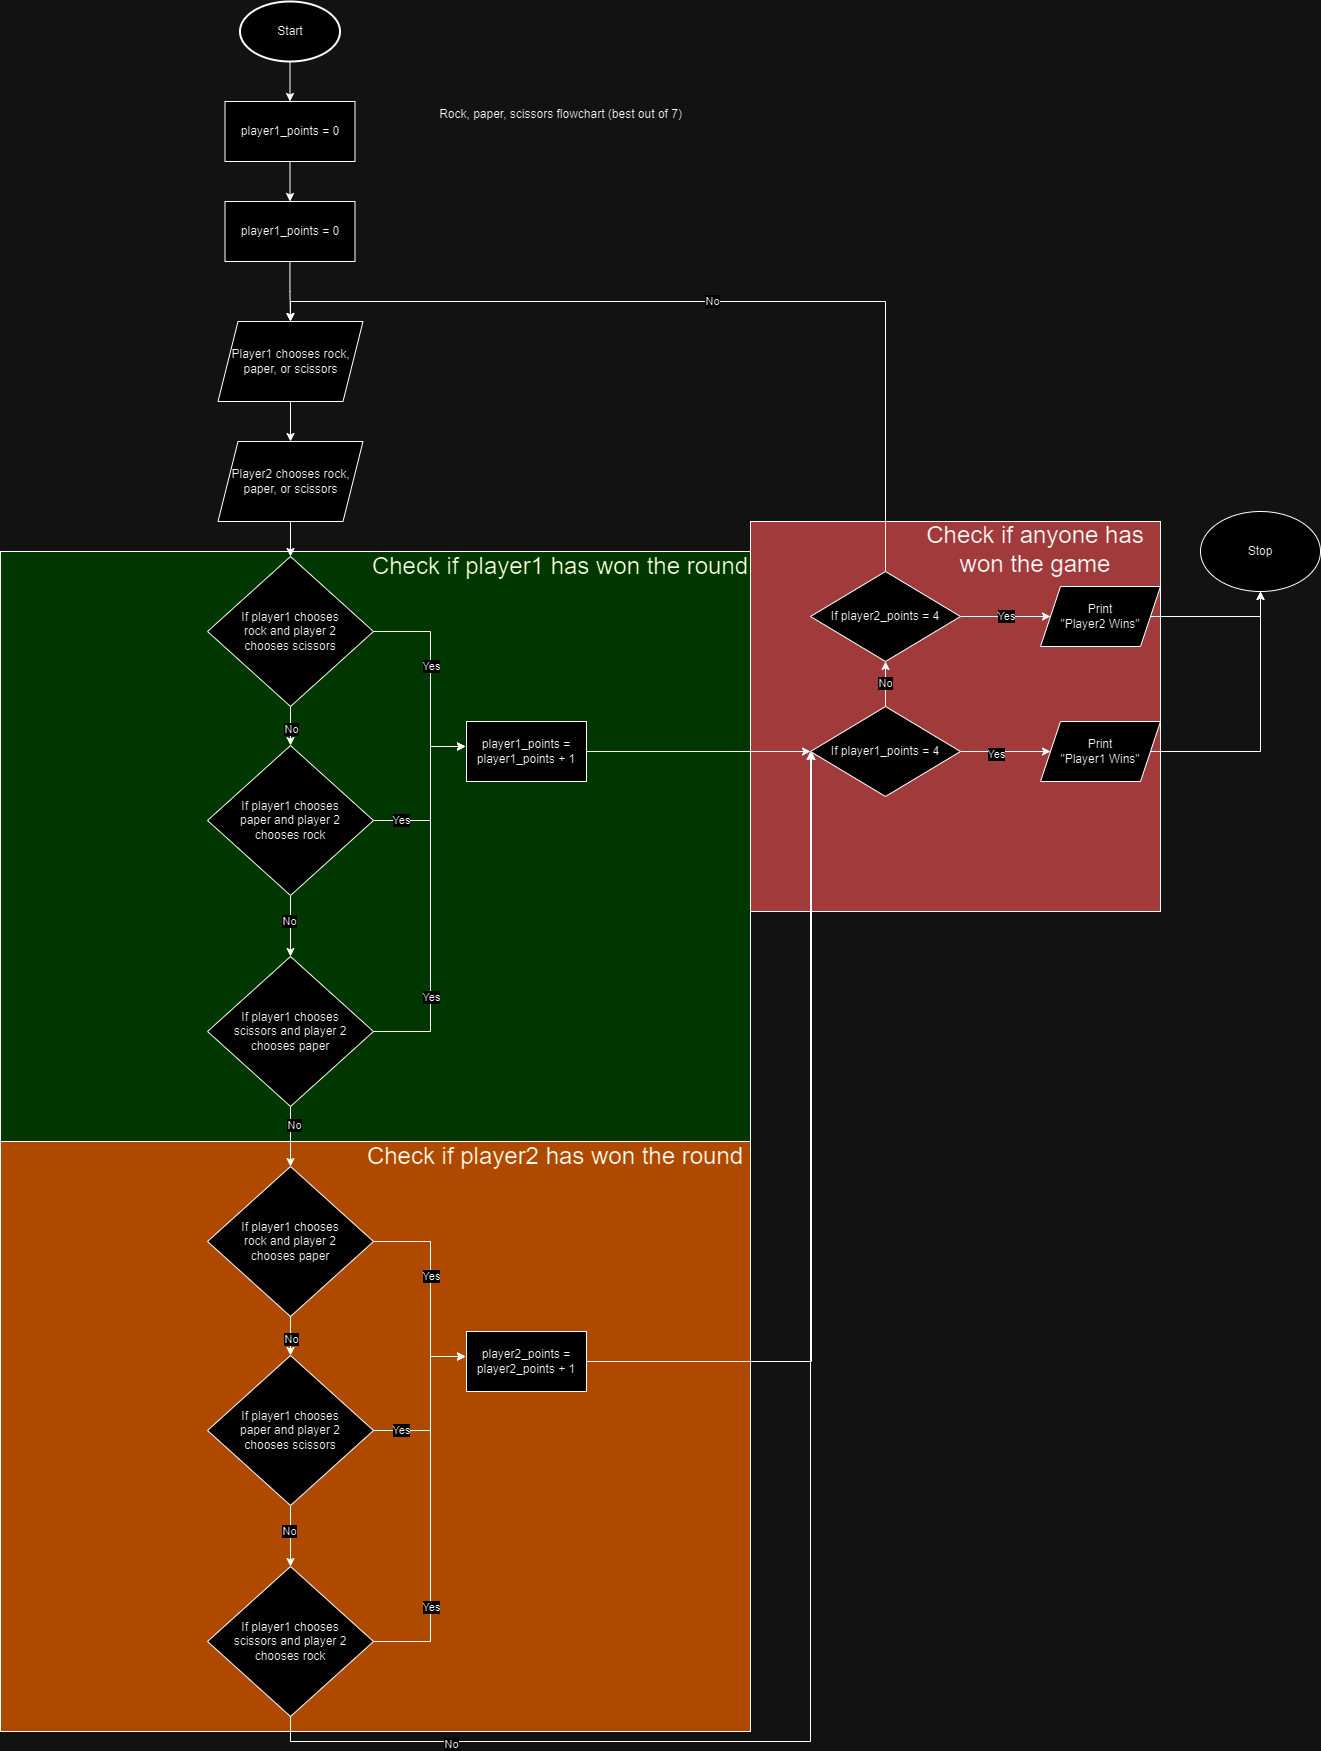

The diagram above was exported from draw.io. Its source (the exported page's mxGraphModel, read from the mxfile embedded in the PNG):
<mxGraphModel dx="1500" dy="763" grid="1" gridSize="10" guides="1" tooltips="1" connect="1" arrows="1" fold="1" page="1" pageScale="1" pageWidth="850" pageHeight="1100" math="0" shadow="0">
  <root>
    <mxCell id="0" />
    <mxCell id="1" parent="0" />
    <mxCell id="J7d7zZHs1B7BoOPt_OGj-100" value="" style="rounded=0;whiteSpace=wrap;html=1;fillColor=#FF9999;" parent="1" vertex="1">
      <mxGeometry x="750" y="530" width="410" height="390" as="geometry" />
    </mxCell>
    <mxCell id="J7d7zZHs1B7BoOPt_OGj-96" value="" style="rounded=0;whiteSpace=wrap;html=1;fillColor=#FF9933;" parent="1" vertex="1">
      <mxGeometry y="1150" width="750" height="590" as="geometry" />
    </mxCell>
    <mxCell id="J7d7zZHs1B7BoOPt_OGj-92" value="" style="rounded=0;whiteSpace=wrap;html=1;fillColor=#B3FF66;" parent="1" vertex="1">
      <mxGeometry y="560" width="750" height="590" as="geometry" />
    </mxCell>
    <mxCell id="J7d7zZHs1B7BoOPt_OGj-89" value="" style="edgeStyle=orthogonalEdgeStyle;rounded=0;orthogonalLoop=1;jettySize=auto;html=1;" parent="1" source="J7d7zZHs1B7BoOPt_OGj-1" target="J7d7zZHs1B7BoOPt_OGj-87" edge="1">
      <mxGeometry relative="1" as="geometry" />
    </mxCell>
    <mxCell id="J7d7zZHs1B7BoOPt_OGj-1" value="Start" style="strokeWidth=2;html=1;shape=mxgraph.flowchart.start_1;whiteSpace=wrap;" parent="1" vertex="1">
      <mxGeometry x="239.5" y="10" width="100" height="60" as="geometry" />
    </mxCell>
    <mxCell id="J7d7zZHs1B7BoOPt_OGj-85" value="" style="edgeStyle=orthogonalEdgeStyle;rounded=0;orthogonalLoop=1;jettySize=auto;html=1;" parent="1" source="J7d7zZHs1B7BoOPt_OGj-2" target="J7d7zZHs1B7BoOPt_OGj-4" edge="1">
      <mxGeometry relative="1" as="geometry" />
    </mxCell>
    <mxCell id="J7d7zZHs1B7BoOPt_OGj-2" value="Player1 chooses rock, paper, or scissors" style="shape=parallelogram;perimeter=parallelogramPerimeter;whiteSpace=wrap;html=1;fixedSize=1;" parent="1" vertex="1">
      <mxGeometry x="217.5" y="330" width="145" height="80" as="geometry" />
    </mxCell>
    <mxCell id="J7d7zZHs1B7BoOPt_OGj-84" value="" style="edgeStyle=orthogonalEdgeStyle;rounded=0;orthogonalLoop=1;jettySize=auto;html=1;" parent="1" source="J7d7zZHs1B7BoOPt_OGj-4" target="J7d7zZHs1B7BoOPt_OGj-6" edge="1">
      <mxGeometry relative="1" as="geometry" />
    </mxCell>
    <mxCell id="J7d7zZHs1B7BoOPt_OGj-4" value="Player2 chooses rock, paper, or scissors" style="shape=parallelogram;perimeter=parallelogramPerimeter;whiteSpace=wrap;html=1;fixedSize=1;" parent="1" vertex="1">
      <mxGeometry x="217.5" y="450" width="145" height="80" as="geometry" />
    </mxCell>
    <mxCell id="J7d7zZHs1B7BoOPt_OGj-10" style="edgeStyle=orthogonalEdgeStyle;rounded=0;orthogonalLoop=1;jettySize=auto;html=1;exitX=1;exitY=0.5;exitDx=0;exitDy=0;" parent="1" source="J7d7zZHs1B7BoOPt_OGj-6" edge="1">
      <mxGeometry relative="1" as="geometry">
        <mxPoint x="465" y="755" as="targetPoint" />
        <Array as="points">
          <mxPoint x="430" y="640" />
          <mxPoint x="430" y="755" />
        </Array>
      </mxGeometry>
    </mxCell>
    <mxCell id="J7d7zZHs1B7BoOPt_OGj-13" value="Yes" style="edgeLabel;html=1;align=center;verticalAlign=middle;resizable=0;points=[];" parent="J7d7zZHs1B7BoOPt_OGj-10" vertex="1" connectable="0">
      <mxGeometry x="-0.1111" relative="1" as="geometry">
        <mxPoint as="offset" />
      </mxGeometry>
    </mxCell>
    <mxCell id="J7d7zZHs1B7BoOPt_OGj-15" value="" style="edgeStyle=orthogonalEdgeStyle;rounded=0;orthogonalLoop=1;jettySize=auto;html=1;" parent="1" source="J7d7zZHs1B7BoOPt_OGj-6" target="J7d7zZHs1B7BoOPt_OGj-14" edge="1">
      <mxGeometry relative="1" as="geometry" />
    </mxCell>
    <mxCell id="J7d7zZHs1B7BoOPt_OGj-18" value="No" style="edgeLabel;html=1;align=center;verticalAlign=middle;resizable=0;points=[];" parent="J7d7zZHs1B7BoOPt_OGj-15" vertex="1" connectable="0">
      <mxGeometry x="0.1707" relative="1" as="geometry">
        <mxPoint as="offset" />
      </mxGeometry>
    </mxCell>
    <mxCell id="J7d7zZHs1B7BoOPt_OGj-6" value="If player1 chooses&lt;br&gt;rock and player 2&lt;br&gt;chooses scissors" style="rhombus;whiteSpace=wrap;html=1;" parent="1" vertex="1">
      <mxGeometry x="207" y="565" width="166" height="150" as="geometry" />
    </mxCell>
    <mxCell id="J7d7zZHs1B7BoOPt_OGj-16" style="edgeStyle=orthogonalEdgeStyle;rounded=0;orthogonalLoop=1;jettySize=auto;html=1;exitX=1;exitY=0.5;exitDx=0;exitDy=0;entryX=0;entryY=0.5;entryDx=0;entryDy=0;" parent="1" source="J7d7zZHs1B7BoOPt_OGj-14" edge="1">
      <mxGeometry relative="1" as="geometry">
        <mxPoint x="465" y="755" as="targetPoint" />
        <Array as="points">
          <mxPoint x="430" y="829" />
          <mxPoint x="430" y="755" />
        </Array>
      </mxGeometry>
    </mxCell>
    <mxCell id="J7d7zZHs1B7BoOPt_OGj-19" value="Yes" style="edgeLabel;html=1;align=center;verticalAlign=middle;resizable=0;points=[];" parent="J7d7zZHs1B7BoOPt_OGj-16" vertex="1" connectable="0">
      <mxGeometry x="-0.6747" y="1" relative="1" as="geometry">
        <mxPoint as="offset" />
      </mxGeometry>
    </mxCell>
    <mxCell id="J7d7zZHs1B7BoOPt_OGj-21" value="" style="edgeStyle=orthogonalEdgeStyle;rounded=0;orthogonalLoop=1;jettySize=auto;html=1;" parent="1" source="J7d7zZHs1B7BoOPt_OGj-14" target="J7d7zZHs1B7BoOPt_OGj-20" edge="1">
      <mxGeometry relative="1" as="geometry" />
    </mxCell>
    <mxCell id="J7d7zZHs1B7BoOPt_OGj-22" value="No" style="edgeLabel;html=1;align=center;verticalAlign=middle;resizable=0;points=[];" parent="J7d7zZHs1B7BoOPt_OGj-21" vertex="1" connectable="0">
      <mxGeometry x="-0.1803" y="-2" relative="1" as="geometry">
        <mxPoint as="offset" />
      </mxGeometry>
    </mxCell>
    <mxCell id="J7d7zZHs1B7BoOPt_OGj-14" value="If player1 chooses&lt;br&gt;paper and player 2&lt;br&gt;chooses rock" style="rhombus;whiteSpace=wrap;html=1;" parent="1" vertex="1">
      <mxGeometry x="207" y="754" width="166" height="150" as="geometry" />
    </mxCell>
    <mxCell id="J7d7zZHs1B7BoOPt_OGj-23" style="edgeStyle=orthogonalEdgeStyle;rounded=0;orthogonalLoop=1;jettySize=auto;html=1;exitX=1;exitY=0.5;exitDx=0;exitDy=0;entryX=0;entryY=0.5;entryDx=0;entryDy=0;" parent="1" source="J7d7zZHs1B7BoOPt_OGj-20" edge="1">
      <mxGeometry relative="1" as="geometry">
        <mxPoint x="465" y="755" as="targetPoint" />
        <Array as="points">
          <mxPoint x="430" y="1040" />
          <mxPoint x="430" y="755" />
        </Array>
      </mxGeometry>
    </mxCell>
    <mxCell id="J7d7zZHs1B7BoOPt_OGj-25" value="Yes" style="edgeLabel;html=1;align=center;verticalAlign=middle;resizable=0;points=[];" parent="J7d7zZHs1B7BoOPt_OGj-23" vertex="1" connectable="0">
      <mxGeometry x="-0.5172" relative="1" as="geometry">
        <mxPoint as="offset" />
      </mxGeometry>
    </mxCell>
    <mxCell id="J7d7zZHs1B7BoOPt_OGj-42" value="" style="edgeStyle=orthogonalEdgeStyle;rounded=0;orthogonalLoop=1;jettySize=auto;html=1;" parent="1" source="J7d7zZHs1B7BoOPt_OGj-20" target="J7d7zZHs1B7BoOPt_OGj-30" edge="1">
      <mxGeometry relative="1" as="geometry" />
    </mxCell>
    <mxCell id="J7d7zZHs1B7BoOPt_OGj-43" value="No" style="edgeLabel;html=1;align=center;verticalAlign=middle;resizable=0;points=[];" parent="J7d7zZHs1B7BoOPt_OGj-42" vertex="1" connectable="0">
      <mxGeometry x="-0.4" y="3" relative="1" as="geometry">
        <mxPoint as="offset" />
      </mxGeometry>
    </mxCell>
    <mxCell id="J7d7zZHs1B7BoOPt_OGj-20" value="If player1 chooses&lt;br&gt;scissors and player 2&lt;br&gt;chooses paper" style="rhombus;whiteSpace=wrap;html=1;" parent="1" vertex="1">
      <mxGeometry x="207" y="965" width="166" height="150" as="geometry" />
    </mxCell>
    <mxCell id="J7d7zZHs1B7BoOPt_OGj-26" style="edgeStyle=orthogonalEdgeStyle;rounded=0;orthogonalLoop=1;jettySize=auto;html=1;exitX=1;exitY=0.5;exitDx=0;exitDy=0;" parent="1" source="J7d7zZHs1B7BoOPt_OGj-30" edge="1">
      <mxGeometry relative="1" as="geometry">
        <Array as="points">
          <mxPoint x="430" y="1250" />
          <mxPoint x="430" y="1365" />
        </Array>
        <mxPoint x="465" y="1365" as="targetPoint" />
      </mxGeometry>
    </mxCell>
    <mxCell id="J7d7zZHs1B7BoOPt_OGj-27" value="Yes" style="edgeLabel;html=1;align=center;verticalAlign=middle;resizable=0;points=[];" parent="J7d7zZHs1B7BoOPt_OGj-26" vertex="1" connectable="0">
      <mxGeometry x="-0.1111" relative="1" as="geometry">
        <mxPoint as="offset" />
      </mxGeometry>
    </mxCell>
    <mxCell id="J7d7zZHs1B7BoOPt_OGj-28" value="" style="edgeStyle=orthogonalEdgeStyle;rounded=0;orthogonalLoop=1;jettySize=auto;html=1;" parent="1" source="J7d7zZHs1B7BoOPt_OGj-30" target="J7d7zZHs1B7BoOPt_OGj-38" edge="1">
      <mxGeometry relative="1" as="geometry" />
    </mxCell>
    <mxCell id="J7d7zZHs1B7BoOPt_OGj-29" value="No" style="edgeLabel;html=1;align=center;verticalAlign=middle;resizable=0;points=[];" parent="J7d7zZHs1B7BoOPt_OGj-28" vertex="1" connectable="0">
      <mxGeometry x="0.1707" relative="1" as="geometry">
        <mxPoint as="offset" />
      </mxGeometry>
    </mxCell>
    <mxCell id="J7d7zZHs1B7BoOPt_OGj-30" value="If player1 chooses&lt;br&gt;rock and player 2&lt;br&gt;chooses paper" style="rhombus;whiteSpace=wrap;html=1;" parent="1" vertex="1">
      <mxGeometry x="207" y="1175" width="166" height="150" as="geometry" />
    </mxCell>
    <mxCell id="J7d7zZHs1B7BoOPt_OGj-34" style="edgeStyle=orthogonalEdgeStyle;rounded=0;orthogonalLoop=1;jettySize=auto;html=1;exitX=1;exitY=0.5;exitDx=0;exitDy=0;entryX=0;entryY=0.5;entryDx=0;entryDy=0;" parent="1" source="J7d7zZHs1B7BoOPt_OGj-38" edge="1">
      <mxGeometry relative="1" as="geometry">
        <Array as="points">
          <mxPoint x="430" y="1439" />
          <mxPoint x="430" y="1365" />
        </Array>
        <mxPoint x="465" y="1365" as="targetPoint" />
      </mxGeometry>
    </mxCell>
    <mxCell id="J7d7zZHs1B7BoOPt_OGj-35" value="Yes" style="edgeLabel;html=1;align=center;verticalAlign=middle;resizable=0;points=[];" parent="J7d7zZHs1B7BoOPt_OGj-34" vertex="1" connectable="0">
      <mxGeometry x="-0.6747" y="1" relative="1" as="geometry">
        <mxPoint as="offset" />
      </mxGeometry>
    </mxCell>
    <mxCell id="J7d7zZHs1B7BoOPt_OGj-36" value="" style="edgeStyle=orthogonalEdgeStyle;rounded=0;orthogonalLoop=1;jettySize=auto;html=1;" parent="1" source="J7d7zZHs1B7BoOPt_OGj-38" target="J7d7zZHs1B7BoOPt_OGj-41" edge="1">
      <mxGeometry relative="1" as="geometry" />
    </mxCell>
    <mxCell id="J7d7zZHs1B7BoOPt_OGj-37" value="No" style="edgeLabel;html=1;align=center;verticalAlign=middle;resizable=0;points=[];" parent="J7d7zZHs1B7BoOPt_OGj-36" vertex="1" connectable="0">
      <mxGeometry x="-0.1803" y="-2" relative="1" as="geometry">
        <mxPoint as="offset" />
      </mxGeometry>
    </mxCell>
    <mxCell id="J7d7zZHs1B7BoOPt_OGj-38" value="If player1 chooses&lt;br&gt;paper and player 2&lt;br&gt;chooses scissors" style="rhombus;whiteSpace=wrap;html=1;" parent="1" vertex="1">
      <mxGeometry x="207" y="1364" width="166" height="150" as="geometry" />
    </mxCell>
    <mxCell id="J7d7zZHs1B7BoOPt_OGj-39" style="edgeStyle=orthogonalEdgeStyle;rounded=0;orthogonalLoop=1;jettySize=auto;html=1;exitX=1;exitY=0.5;exitDx=0;exitDy=0;entryX=0;entryY=0.5;entryDx=0;entryDy=0;" parent="1" source="J7d7zZHs1B7BoOPt_OGj-41" edge="1">
      <mxGeometry relative="1" as="geometry">
        <Array as="points">
          <mxPoint x="430" y="1650" />
          <mxPoint x="430" y="1365" />
        </Array>
        <mxPoint x="465" y="1365" as="targetPoint" />
      </mxGeometry>
    </mxCell>
    <mxCell id="J7d7zZHs1B7BoOPt_OGj-40" value="Yes" style="edgeLabel;html=1;align=center;verticalAlign=middle;resizable=0;points=[];" parent="J7d7zZHs1B7BoOPt_OGj-39" vertex="1" connectable="0">
      <mxGeometry x="-0.5172" relative="1" as="geometry">
        <mxPoint as="offset" />
      </mxGeometry>
    </mxCell>
    <mxCell id="J7d7zZHs1B7BoOPt_OGj-60" value="" style="edgeStyle=orthogonalEdgeStyle;rounded=0;orthogonalLoop=1;jettySize=auto;html=1;entryX=0;entryY=0.5;entryDx=0;entryDy=0;" parent="1" source="J7d7zZHs1B7BoOPt_OGj-41" target="J7d7zZHs1B7BoOPt_OGj-72" edge="1">
      <mxGeometry relative="1" as="geometry">
        <mxPoint x="465" y="1750" as="targetPoint" />
        <Array as="points">
          <mxPoint x="290" y="1750" />
          <mxPoint x="810" y="1750" />
        </Array>
      </mxGeometry>
    </mxCell>
    <mxCell id="J7d7zZHs1B7BoOPt_OGj-64" value="No" style="edgeLabel;html=1;align=center;verticalAlign=middle;resizable=0;points=[];" parent="J7d7zZHs1B7BoOPt_OGj-60" vertex="1" connectable="0">
      <mxGeometry x="-0.34" y="-2" relative="1" as="geometry">
        <mxPoint x="-322" as="offset" />
      </mxGeometry>
    </mxCell>
    <mxCell id="J7d7zZHs1B7BoOPt_OGj-41" value="If player1 chooses&lt;br&gt;scissors and player 2&lt;br&gt;chooses rock" style="rhombus;whiteSpace=wrap;html=1;" parent="1" vertex="1">
      <mxGeometry x="207" y="1575" width="166" height="150" as="geometry" />
    </mxCell>
    <mxCell id="J7d7zZHs1B7BoOPt_OGj-61" value="Rock, paper, scissors flowchart (best out of 7)" style="text;html=1;align=center;verticalAlign=middle;resizable=0;points=[];autosize=1;strokeColor=none;fillColor=none;" parent="1" vertex="1">
      <mxGeometry x="425" y="108" width="270" height="30" as="geometry" />
    </mxCell>
    <mxCell id="J7d7zZHs1B7BoOPt_OGj-73" style="edgeStyle=orthogonalEdgeStyle;rounded=0;orthogonalLoop=1;jettySize=auto;html=1;exitX=1;exitY=0.5;exitDx=0;exitDy=0;entryX=0;entryY=0.5;entryDx=0;entryDy=0;" parent="1" source="J7d7zZHs1B7BoOPt_OGj-70" target="J7d7zZHs1B7BoOPt_OGj-72" edge="1">
      <mxGeometry relative="1" as="geometry" />
    </mxCell>
    <mxCell id="J7d7zZHs1B7BoOPt_OGj-70" value="player1_points = player1_points + 1" style="rounded=0;whiteSpace=wrap;html=1;" parent="1" vertex="1">
      <mxGeometry x="466" y="730" width="120" height="60" as="geometry" />
    </mxCell>
    <mxCell id="J7d7zZHs1B7BoOPt_OGj-74" style="edgeStyle=orthogonalEdgeStyle;rounded=0;orthogonalLoop=1;jettySize=auto;html=1;exitX=1;exitY=0.5;exitDx=0;exitDy=0;" parent="1" source="J7d7zZHs1B7BoOPt_OGj-71" edge="1">
      <mxGeometry relative="1" as="geometry">
        <mxPoint x="810" y="760" as="targetPoint" />
        <Array as="points">
          <mxPoint x="811" y="1370" />
        </Array>
      </mxGeometry>
    </mxCell>
    <mxCell id="J7d7zZHs1B7BoOPt_OGj-71" value="player2_points = player2_points + 1" style="rounded=0;whiteSpace=wrap;html=1;" parent="1" vertex="1">
      <mxGeometry x="466" y="1340" width="120" height="60" as="geometry" />
    </mxCell>
    <mxCell id="J7d7zZHs1B7BoOPt_OGj-76" value="" style="edgeStyle=orthogonalEdgeStyle;rounded=0;orthogonalLoop=1;jettySize=auto;html=1;" parent="1" source="J7d7zZHs1B7BoOPt_OGj-72" target="J7d7zZHs1B7BoOPt_OGj-75" edge="1">
      <mxGeometry relative="1" as="geometry" />
    </mxCell>
    <mxCell id="J7d7zZHs1B7BoOPt_OGj-79" value="Yes" style="edgeLabel;html=1;align=center;verticalAlign=middle;resizable=0;points=[];" parent="J7d7zZHs1B7BoOPt_OGj-76" vertex="1" connectable="0">
      <mxGeometry x="-0.2" y="-2" relative="1" as="geometry">
        <mxPoint as="offset" />
      </mxGeometry>
    </mxCell>
    <mxCell id="J7d7zZHs1B7BoOPt_OGj-81" value="No" style="edgeStyle=orthogonalEdgeStyle;rounded=0;orthogonalLoop=1;jettySize=auto;html=1;" parent="1" source="J7d7zZHs1B7BoOPt_OGj-72" target="J7d7zZHs1B7BoOPt_OGj-80" edge="1">
      <mxGeometry relative="1" as="geometry" />
    </mxCell>
    <mxCell id="J7d7zZHs1B7BoOPt_OGj-72" value="If player1_points = 4" style="rhombus;whiteSpace=wrap;html=1;" parent="1" vertex="1">
      <mxGeometry x="810" y="715" width="150" height="90" as="geometry" />
    </mxCell>
    <mxCell id="J7d7zZHs1B7BoOPt_OGj-78" style="edgeStyle=orthogonalEdgeStyle;rounded=0;orthogonalLoop=1;jettySize=auto;html=1;exitX=1;exitY=0.5;exitDx=0;exitDy=0;" parent="1" source="J7d7zZHs1B7BoOPt_OGj-75" target="J7d7zZHs1B7BoOPt_OGj-77" edge="1">
      <mxGeometry relative="1" as="geometry" />
    </mxCell>
    <mxCell id="J7d7zZHs1B7BoOPt_OGj-75" value="Print&lt;br&gt;&quot;Player1 Wins&quot;" style="shape=parallelogram;perimeter=parallelogramPerimeter;whiteSpace=wrap;html=1;fixedSize=1;" parent="1" vertex="1">
      <mxGeometry x="1040" y="730" width="120" height="60" as="geometry" />
    </mxCell>
    <mxCell id="J7d7zZHs1B7BoOPt_OGj-77" value="Stop" style="ellipse;whiteSpace=wrap;html=1;" parent="1" vertex="1">
      <mxGeometry x="1200" y="520" width="120" height="80" as="geometry" />
    </mxCell>
    <mxCell id="J7d7zZHs1B7BoOPt_OGj-91" value="No" style="edgeStyle=orthogonalEdgeStyle;rounded=0;orthogonalLoop=1;jettySize=auto;html=1;exitX=0.5;exitY=0;exitDx=0;exitDy=0;entryX=0.5;entryY=0;entryDx=0;entryDy=0;" parent="1" source="J7d7zZHs1B7BoOPt_OGj-80" target="J7d7zZHs1B7BoOPt_OGj-2" edge="1">
      <mxGeometry relative="1" as="geometry" />
    </mxCell>
    <mxCell id="J7d7zZHs1B7BoOPt_OGj-103" value="Yes" style="edgeStyle=orthogonalEdgeStyle;rounded=0;orthogonalLoop=1;jettySize=auto;html=1;exitX=1;exitY=0.5;exitDx=0;exitDy=0;" parent="1" source="J7d7zZHs1B7BoOPt_OGj-80" target="J7d7zZHs1B7BoOPt_OGj-102" edge="1">
      <mxGeometry relative="1" as="geometry" />
    </mxCell>
    <mxCell id="J7d7zZHs1B7BoOPt_OGj-80" value="If player2_points = 4" style="rhombus;whiteSpace=wrap;html=1;" parent="1" vertex="1">
      <mxGeometry x="810" y="580" width="150" height="90" as="geometry" />
    </mxCell>
    <mxCell id="J7d7zZHs1B7BoOPt_OGj-86" value="" style="edgeStyle=orthogonalEdgeStyle;rounded=0;orthogonalLoop=1;jettySize=auto;html=1;" parent="1" source="J7d7zZHs1B7BoOPt_OGj-87" target="J7d7zZHs1B7BoOPt_OGj-88" edge="1">
      <mxGeometry relative="1" as="geometry" />
    </mxCell>
    <mxCell id="J7d7zZHs1B7BoOPt_OGj-87" value="player1_points = 0" style="rounded=0;whiteSpace=wrap;html=1;" parent="1" vertex="1">
      <mxGeometry x="224.5" y="110" width="130" height="60" as="geometry" />
    </mxCell>
    <mxCell id="J7d7zZHs1B7BoOPt_OGj-90" value="" style="edgeStyle=orthogonalEdgeStyle;rounded=0;orthogonalLoop=1;jettySize=auto;html=1;" parent="1" source="J7d7zZHs1B7BoOPt_OGj-88" target="J7d7zZHs1B7BoOPt_OGj-2" edge="1">
      <mxGeometry relative="1" as="geometry" />
    </mxCell>
    <mxCell id="J7d7zZHs1B7BoOPt_OGj-88" value="player1_points = 0" style="rounded=0;whiteSpace=wrap;html=1;" parent="1" vertex="1">
      <mxGeometry x="224.5" y="210" width="130" height="60" as="geometry" />
    </mxCell>
    <mxCell id="J7d7zZHs1B7BoOPt_OGj-97" value="&lt;font style=&quot;font-size: 24px;&quot;&gt;Check if player1 has won the round&lt;/font&gt;" style="text;html=1;strokeColor=none;fillColor=none;align=center;verticalAlign=middle;whiteSpace=wrap;rounded=0;" parent="1" vertex="1">
      <mxGeometry x="370" y="560" width="380" height="30" as="geometry" />
    </mxCell>
    <mxCell id="J7d7zZHs1B7BoOPt_OGj-98" value="&lt;font style=&quot;font-size: 24px;&quot;&gt;Check if player2 has won the round&lt;/font&gt;" style="text;html=1;strokeColor=none;fillColor=none;align=center;verticalAlign=middle;whiteSpace=wrap;rounded=0;" parent="1" vertex="1">
      <mxGeometry x="360" y="1150" width="390" height="30" as="geometry" />
    </mxCell>
    <mxCell id="J7d7zZHs1B7BoOPt_OGj-104" style="edgeStyle=orthogonalEdgeStyle;rounded=0;orthogonalLoop=1;jettySize=auto;html=1;exitX=1;exitY=0.5;exitDx=0;exitDy=0;entryX=0.5;entryY=1;entryDx=0;entryDy=0;" parent="1" source="J7d7zZHs1B7BoOPt_OGj-102" target="J7d7zZHs1B7BoOPt_OGj-77" edge="1">
      <mxGeometry relative="1" as="geometry" />
    </mxCell>
    <mxCell id="J7d7zZHs1B7BoOPt_OGj-102" value="Print&lt;br&gt;&quot;Player2 Wins&quot;" style="shape=parallelogram;perimeter=parallelogramPerimeter;whiteSpace=wrap;html=1;fixedSize=1;" parent="1" vertex="1">
      <mxGeometry x="1040" y="595" width="120" height="60" as="geometry" />
    </mxCell>
    <mxCell id="J7d7zZHs1B7BoOPt_OGj-105" value="&lt;font style=&quot;font-size: 24px;&quot;&gt;Check if anyone has&lt;br&gt;won the game&lt;/font&gt;" style="text;html=1;strokeColor=none;fillColor=none;align=center;verticalAlign=middle;whiteSpace=wrap;rounded=0;" parent="1" vertex="1">
      <mxGeometry x="910" y="530" width="250" height="55" as="geometry" />
    </mxCell>
  </root>
</mxGraphModel>